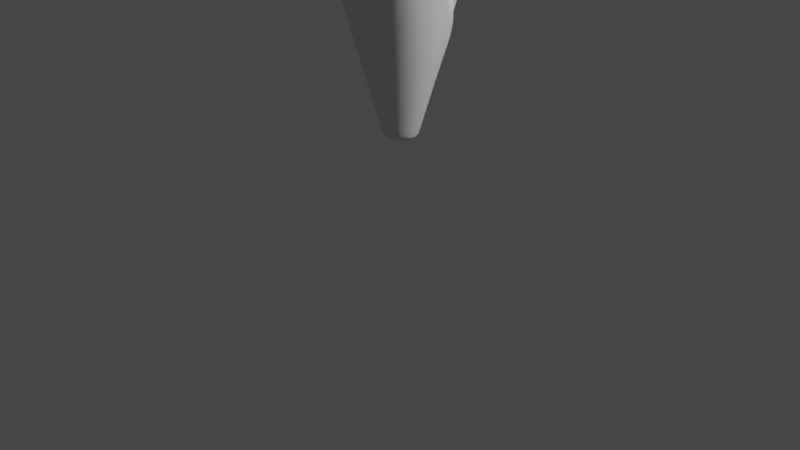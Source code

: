 # Source: ConeNoIceCream.blend  (saved by Blender 3.3.6; exported with 4.5.12 LTS)
import bpy
from mathutils import Matrix  # noqa: F401  (used for matrix-valued properties, if any)

bpy.ops.wm.read_factory_settings(use_empty=True)
scene = bpy.context.scene
scene.name = 'Scene'

# ---- collections
col_collection = bpy.data.collections.new('Collection'); scene.collection.children.link(col_collection)

# ---- world
world_world = bpy.data.worlds.new('World'); scene.world = world_world
world_world.use_nodes = True; world_world.node_tree.nodes.clear()
_N = world_world.node_tree.nodes; _L = world_world.node_tree.links
n0 = _N.new('ShaderNodeOutputWorld'); n0.name = 'World Output'; n0.location = (300, 300)
n1 = _N.new('ShaderNodeBackground'); n1.name = 'Background'; n1.location = (10, 300)
n1.inputs[0].default_value = (0.05088, 0.05088, 0.05088, 1.0)
_L.new(n1.outputs[0], n0.inputs[0])
n0.is_active_output = True
world_world.color = (0.05088, 0.05088, 0.05088)
world_world.use_sun_shadow = False
world_world.sun_shadow_jitter_overblur = 0.0

# ---- cameras
cam_camera = bpy.data.cameras.new('Camera')
cam_camera.clip_end = 100.0
cam_camera.ortho_scale = 7.314

# ---- lights
light_light = bpy.data.lights.new('Light', 'POINT')
light_light.transmission_factor = 0.0
light_light.energy = 1000.0
light_light.shadow_soft_size = 0.1
light_light.shadow_maximum_resolution = 0.006
light_light.use_absolute_resolution = True

# ---- meshes
me_cylinder_001 = bpy.data.meshes.new('Cylinder.001')
me_cylinder_001.from_pydata([(6.905e-09, 0.07329, -1.0), (0.0, 1.0, 3.0), (0.05182, 0.05182, -1.0), (0.7071, 0.7071, 3.0), (0.07329, 0.0, -1.0), (1.0, 0.0, 3.0), (0.05182, -0.05182, -1.0), (0.7071, -0.7071, 3.0), (6.905e-09, -0.1145, -1.0), (1.401e-09, -0.8531, 2.188), (-0.05182, -0.05182, -1.0), (-0.7071, -0.7071, 3.0), (-0.07329, 0.0, -1.0), (-1.0, 0.0, 3.0), (-0.05182, 0.05182, -1.0), (-0.7071, 0.7071, 3.0), (6.28e-11, -0.9916, 2.964), (6.905e-09, -0.07329, -1.0), (0.07689, -0.07008, -1.0), (0.3905, -0.3611, 0.7913), (0.1043, 0.0008538, -1.0), (0.2866, 0.002174, -0.235), (-0.5629, -0.4844, 2.826), (-0.03295, -0.04034, -1.0), (-0.8173, -0.001347, 2.404), (-0.01263, -0.006286, -1.0)], [], [(0, 1, 3, 2), (2, 3, 5, 4), (4, 5, 7, 6), (6, 7, 16, 17), (8, 9, 11, 10), (10, 11, 13, 12), (12, 13, 15, 14), (14, 15, 1, 0), (9, 8, 18, 19), (19, 18, 20, 21), (17, 16, 22, 23), (23, 22, 24, 25)])
me_cylinder_001.polygons.foreach_set('use_smooth', [True] * 12)
_uv = me_cylinder_001.uv_layers.new(name='UVMap')
_uv.uv.foreach_set('vector', [0.8453, 0.8232, 0.1504, 0.361, 0.247, 0.2391, 0.8542, 0.8115, 0.8542, 0.8115, 0.247, 0.2391, 0.3627, 0.1351, 0.8649, 0.8016, 0.8649, 0.8016, 0.3627, 0.1351, 0.4942, 0.05202, 0.8771, 0.7935, 0.8771, 0.7935, 0.4942, 0.05202, 0.6404, 9.572e-05, 0.8905, 0.788, 0.8306, 0.8809, 0.1682, 0.9413, 9.572e-05, 0.7981, 0.832, 0.8645, 0.832, 0.8645, 9.572e-05, 0.7981, 0.02522, 0.6446, 0.8341, 0.85, 0.8341, 0.85, 0.02522, 0.6446, 0.07582, 0.4975, 0.8386, 0.8361, 0.8386, 0.8361, 0.07582, 0.4975, 0.1504, 0.361, 0.8453, 0.8232, 0.1682, 0.9413, 0.8306, 0.8809, 0.8343, 0.8986, 0.4739, 0.9999, 0.4739, 0.9999, 0.8343, 0.8986, 0.8397, 0.9131, 0.6955, 0.9819, 0.8905, 0.788, 0.6404, 9.572e-05, 0.7968, 0.003498, 0.9042, 0.786, 0.9042, 0.786, 0.7968, 0.003498, 0.9165, 0.07644, 0.9165, 0.787])
me_cylinder_001.update()

# ---- objects
ob_light = bpy.data.objects.new('Light', light_light)
ob_camera = bpy.data.objects.new('Camera', cam_camera)
ob_cylinder = bpy.data.objects.new('Cylinder', me_cylinder_001)

# ---- transforms, parenting, visibility, modifiers, constraints
ob_light.location = (4.076, 1.005, 5.904)
ob_light.rotation_euler = (0.6503, 0.05522, 1.866)
ob_light.lock_rotations_4d = False
ob_light.empty_display_type = 'ARROWS'
ob_light.color = (0.0, 0.0, 0.0, 0.0)
ob_light.lineart.crease_threshold = 0.0
ob_camera.location = (7.359, -6.926, 4.958)
ob_camera.rotation_euler = (1.109, 0.0, 0.8149)
ob_camera.lock_rotations_4d = False
ob_camera.empty_display_type = 'ARROWS'
ob_camera.color = (0.0, 0.0, 0.0, 0.0)
ob_camera.display_type = 'WIRE'
ob_camera.lineart.crease_threshold = 0.0
ob_cylinder.location = (0.0, 0.0, 1.7)
ob_cylinder.rotation_euler = (0.0, -0.0, 1.34)
ob_cylinder.scale = (1.0, 1.0, 0.743)
_m = ob_cylinder.modifiers.new('Subdivision', 'SUBSURF')
_m = ob_cylinder.modifiers.new('Solidify', 'SOLIDIFY')
_m.thickness = 0.05
_m = ob_cylinder.modifiers.new('Bevel', 'BEVEL')
_m.angle_limit = 1.047
_m = ob_cylinder.modifiers.new('Subdivision.001', 'SUBSURF')
_m.levels = 6
_m.render_levels = 6
_m = ob_cylinder.modifiers.new('Displace', 'DISPLACE')
_m.mid_level = 0.0
_m.strength = 0.1
_m.texture_coords = 'UV'
_m = ob_cylinder.modifiers.new('SimpleDeform', 'SIMPLE_DEFORM')
_m.deform_axis = 'Z'
_m.factor = -1.571
_m.angle = -1.571

# ---- collection membership
col_collection.objects.link(ob_light)
col_collection.objects.link(ob_camera)
col_collection.objects.link(ob_cylinder)

# ---- scene / render settings (as saved in the file)
scene.camera = ob_camera
scene.frame_start = 1; scene.frame_end = 250; scene.frame_set(1)
scene.render.engine = 'BLENDER_EEVEE_NEXT'
scene.cycles.sampling_pattern = 'TABULATED_SOBOL'
scene.cycles.use_light_tree = False
scene.view_settings.view_transform = 'Filmic'
bpy.context.view_layer.update()
